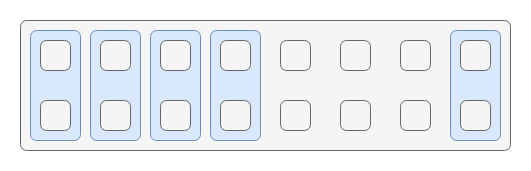

The diagram above was exported from draw.io. Its source (the exported page's mxGraphModel, read from the mxfile embedded in the PNG):
<mxGraphModel dx="782" dy="482" grid="1" gridSize="10" guides="1" tooltips="1" connect="1" arrows="1" fold="1" page="1" pageScale="1" pageWidth="827" pageHeight="1169" math="0" shadow="0">
  <root>
    <mxCell id="bi4gtsg0prm9sGZgwc1V-0" />
    <mxCell id="bi4gtsg0prm9sGZgwc1V-1" parent="bi4gtsg0prm9sGZgwc1V-0" />
    <mxCell id="bi4gtsg0prm9sGZgwc1V-2" value="" style="rounded=1;whiteSpace=wrap;html=1;align=center;verticalAlign=middle;fontFamily=Helvetica;fontSize=11;labelBackgroundColor=none;arcSize=12;fillColor=#f5f5f5;fontColor=#333333;strokeColor=#666666;fillOpacity=100;absoluteArcSize=1;" vertex="1" parent="bi4gtsg0prm9sGZgwc1V-1">
      <mxGeometry x="40" y="40" width="490" height="130" as="geometry" />
    </mxCell>
    <mxCell id="bi4gtsg0prm9sGZgwc1V-3" value="" style="rounded=1;whiteSpace=wrap;html=1;align=center;verticalAlign=middle;fontFamily=Helvetica;fontSize=11;labelBackgroundColor=none;arcSize=12;textDirection=vertical-lr;fillColor=#dae8fc;strokeColor=#6c8ebf;fillOpacity=100;absoluteArcSize=1;" vertex="1" parent="bi4gtsg0prm9sGZgwc1V-1">
      <mxGeometry x="110" y="50" width="50" height="110" as="geometry" />
    </mxCell>
    <mxCell id="bi4gtsg0prm9sGZgwc1V-4" value="" style="rounded=1;whiteSpace=wrap;html=1;align=center;verticalAlign=middle;fontFamily=Helvetica;fontSize=11;labelBackgroundColor=none;arcSize=12;textDirection=vertical-lr;fillColor=#dae8fc;strokeColor=#6c8ebf;fillOpacity=100;absoluteArcSize=1;" vertex="1" parent="bi4gtsg0prm9sGZgwc1V-1">
      <mxGeometry x="170" y="50" width="50" height="110" as="geometry" />
    </mxCell>
    <mxCell id="bi4gtsg0prm9sGZgwc1V-5" value="" style="rounded=1;whiteSpace=wrap;html=1;align=center;verticalAlign=middle;fontFamily=Helvetica;fontSize=11;labelBackgroundColor=none;arcSize=12;textDirection=vertical-lr;fillColor=#dae8fc;strokeColor=#6c8ebf;fillOpacity=100;absoluteArcSize=1;" vertex="1" parent="bi4gtsg0prm9sGZgwc1V-1">
      <mxGeometry x="470" y="50" width="50" height="110" as="geometry" />
    </mxCell>
    <mxCell id="bi4gtsg0prm9sGZgwc1V-6" value="" style="rounded=1;whiteSpace=wrap;html=1;align=center;verticalAlign=middle;fontFamily=Helvetica;fontSize=11;labelBackgroundColor=none;arcSize=12;textDirection=vertical-lr;fillColor=#dae8fc;strokeColor=#6c8ebf;fillOpacity=100;absoluteArcSize=1;" vertex="1" parent="bi4gtsg0prm9sGZgwc1V-1">
      <mxGeometry x="230" y="50" width="50" height="110" as="geometry" />
    </mxCell>
    <mxCell id="bi4gtsg0prm9sGZgwc1V-7" value="" style="rounded=1;whiteSpace=wrap;html=1;align=center;verticalAlign=middle;fontFamily=Helvetica;fontSize=11;labelBackgroundColor=none;arcSize=12;textDirection=vertical-lr;fillColor=#dae8fc;strokeColor=#6c8ebf;fillOpacity=100;absoluteArcSize=1;" vertex="1" parent="bi4gtsg0prm9sGZgwc1V-1">
      <mxGeometry x="50" y="50" width="50" height="110" as="geometry" />
    </mxCell>
    <mxCell id="bi4gtsg0prm9sGZgwc1V-8" value="" style="rounded=1;whiteSpace=wrap;html=1;align=center;verticalAlign=middle;fontFamily=Helvetica;fontSize=11;labelBackgroundColor=none;arcSize=12;fillColor=#f5f5f5;fontColor=#333333;strokeColor=#666666;fillOpacity=100;absoluteArcSize=1;" vertex="1" parent="bi4gtsg0prm9sGZgwc1V-1">
      <mxGeometry x="60" y="60" width="30" height="30" as="geometry" />
    </mxCell>
    <mxCell id="bi4gtsg0prm9sGZgwc1V-9" value="" style="rounded=1;whiteSpace=wrap;html=1;align=center;verticalAlign=middle;fontFamily=Helvetica;fontSize=11;labelBackgroundColor=none;arcSize=12;fillColor=#f5f5f5;fontColor=#333333;strokeColor=#666666;fillOpacity=100;absoluteArcSize=1;" vertex="1" parent="bi4gtsg0prm9sGZgwc1V-1">
      <mxGeometry x="120" y="60" width="30" height="30" as="geometry" />
    </mxCell>
    <mxCell id="bi4gtsg0prm9sGZgwc1V-10" value="" style="rounded=1;whiteSpace=wrap;html=1;align=center;verticalAlign=middle;fontFamily=Helvetica;fontSize=11;labelBackgroundColor=none;arcSize=12;fillColor=#f5f5f5;fontColor=#333333;strokeColor=#666666;fillOpacity=100;absoluteArcSize=1;" vertex="1" parent="bi4gtsg0prm9sGZgwc1V-1">
      <mxGeometry x="60" y="120" width="30" height="30" as="geometry" />
    </mxCell>
    <mxCell id="bi4gtsg0prm9sGZgwc1V-11" value="" style="rounded=1;whiteSpace=wrap;html=1;align=center;verticalAlign=middle;fontFamily=Helvetica;fontSize=11;labelBackgroundColor=none;arcSize=12;fillColor=#f5f5f5;fontColor=#333333;strokeColor=#666666;fillOpacity=100;absoluteArcSize=1;" vertex="1" parent="bi4gtsg0prm9sGZgwc1V-1">
      <mxGeometry x="120" y="120" width="30" height="30" as="geometry" />
    </mxCell>
    <mxCell id="bi4gtsg0prm9sGZgwc1V-12" value="" style="rounded=1;whiteSpace=wrap;html=1;align=center;verticalAlign=middle;fontFamily=Helvetica;fontSize=11;labelBackgroundColor=none;arcSize=12;fillColor=#f5f5f5;fontColor=#333333;strokeColor=#666666;fillOpacity=100;absoluteArcSize=1;" vertex="1" parent="bi4gtsg0prm9sGZgwc1V-1">
      <mxGeometry x="180" y="60" width="30" height="30" as="geometry" />
    </mxCell>
    <mxCell id="bi4gtsg0prm9sGZgwc1V-13" value="" style="rounded=1;whiteSpace=wrap;html=1;align=center;verticalAlign=middle;fontFamily=Helvetica;fontSize=11;labelBackgroundColor=none;arcSize=12;fillColor=#f5f5f5;fontColor=#333333;strokeColor=#666666;fillOpacity=100;absoluteArcSize=1;" vertex="1" parent="bi4gtsg0prm9sGZgwc1V-1">
      <mxGeometry x="240" y="60" width="30" height="30" as="geometry" />
    </mxCell>
    <mxCell id="bi4gtsg0prm9sGZgwc1V-14" value="" style="rounded=1;whiteSpace=wrap;html=1;align=center;verticalAlign=middle;fontFamily=Helvetica;fontSize=11;labelBackgroundColor=none;arcSize=12;fillColor=#f5f5f5;fontColor=#333333;strokeColor=#666666;fillOpacity=100;absoluteArcSize=1;" vertex="1" parent="bi4gtsg0prm9sGZgwc1V-1">
      <mxGeometry x="180" y="120" width="30" height="30" as="geometry" />
    </mxCell>
    <mxCell id="bi4gtsg0prm9sGZgwc1V-15" value="" style="rounded=1;whiteSpace=wrap;html=1;align=center;verticalAlign=middle;fontFamily=Helvetica;fontSize=11;labelBackgroundColor=none;arcSize=12;fillColor=#f5f5f5;fontColor=#333333;strokeColor=#666666;fillOpacity=100;absoluteArcSize=1;" vertex="1" parent="bi4gtsg0prm9sGZgwc1V-1">
      <mxGeometry x="240" y="120" width="30" height="30" as="geometry" />
    </mxCell>
    <mxCell id="bi4gtsg0prm9sGZgwc1V-16" value="" style="rounded=1;whiteSpace=wrap;html=1;align=center;verticalAlign=middle;fontFamily=Helvetica;fontSize=11;labelBackgroundColor=none;arcSize=12;fillColor=#f5f5f5;fontColor=#333333;strokeColor=#666666;fillOpacity=100;absoluteArcSize=1;" vertex="1" parent="bi4gtsg0prm9sGZgwc1V-1">
      <mxGeometry x="300" y="60" width="30" height="30" as="geometry" />
    </mxCell>
    <mxCell id="bi4gtsg0prm9sGZgwc1V-17" value="" style="rounded=1;whiteSpace=wrap;html=1;align=center;verticalAlign=middle;fontFamily=Helvetica;fontSize=11;labelBackgroundColor=none;arcSize=12;fillColor=#f5f5f5;fontColor=#333333;strokeColor=#666666;fillOpacity=100;absoluteArcSize=1;" vertex="1" parent="bi4gtsg0prm9sGZgwc1V-1">
      <mxGeometry x="360" y="60" width="30" height="30" as="geometry" />
    </mxCell>
    <mxCell id="bi4gtsg0prm9sGZgwc1V-18" value="" style="rounded=1;whiteSpace=wrap;html=1;align=center;verticalAlign=middle;fontFamily=Helvetica;fontSize=11;labelBackgroundColor=none;arcSize=12;fillColor=#f5f5f5;fontColor=#333333;strokeColor=#666666;fillOpacity=100;absoluteArcSize=1;" vertex="1" parent="bi4gtsg0prm9sGZgwc1V-1">
      <mxGeometry x="300" y="120" width="30" height="30" as="geometry" />
    </mxCell>
    <mxCell id="bi4gtsg0prm9sGZgwc1V-19" value="" style="rounded=1;whiteSpace=wrap;html=1;align=center;verticalAlign=middle;fontFamily=Helvetica;fontSize=11;labelBackgroundColor=none;arcSize=12;fillColor=#f5f5f5;fontColor=#333333;strokeColor=#666666;fillOpacity=100;absoluteArcSize=1;" vertex="1" parent="bi4gtsg0prm9sGZgwc1V-1">
      <mxGeometry x="360" y="120" width="30" height="30" as="geometry" />
    </mxCell>
    <mxCell id="bi4gtsg0prm9sGZgwc1V-20" value="" style="rounded=1;whiteSpace=wrap;html=1;align=center;verticalAlign=middle;fontFamily=Helvetica;fontSize=11;labelBackgroundColor=none;arcSize=12;fillColor=#f5f5f5;fontColor=#333333;strokeColor=#666666;fillOpacity=100;absoluteArcSize=1;" vertex="1" parent="bi4gtsg0prm9sGZgwc1V-1">
      <mxGeometry x="420" y="60" width="30" height="30" as="geometry" />
    </mxCell>
    <mxCell id="bi4gtsg0prm9sGZgwc1V-21" value="" style="rounded=1;whiteSpace=wrap;html=1;align=center;verticalAlign=middle;fontFamily=Helvetica;fontSize=11;labelBackgroundColor=none;arcSize=12;fillColor=#f5f5f5;fontColor=#333333;strokeColor=#666666;fillOpacity=100;absoluteArcSize=1;" vertex="1" parent="bi4gtsg0prm9sGZgwc1V-1">
      <mxGeometry x="480" y="60" width="30" height="30" as="geometry" />
    </mxCell>
    <mxCell id="bi4gtsg0prm9sGZgwc1V-22" value="" style="rounded=1;whiteSpace=wrap;html=1;align=center;verticalAlign=middle;fontFamily=Helvetica;fontSize=11;labelBackgroundColor=none;arcSize=12;fillColor=#f5f5f5;fontColor=#333333;strokeColor=#666666;fillOpacity=100;absoluteArcSize=1;" vertex="1" parent="bi4gtsg0prm9sGZgwc1V-1">
      <mxGeometry x="420" y="120" width="30" height="30" as="geometry" />
    </mxCell>
    <mxCell id="bi4gtsg0prm9sGZgwc1V-23" value="" style="rounded=1;whiteSpace=wrap;html=1;align=center;verticalAlign=middle;fontFamily=Helvetica;fontSize=11;labelBackgroundColor=none;arcSize=12;fillColor=#f5f5f5;fontColor=#333333;strokeColor=#666666;fillOpacity=100;absoluteArcSize=1;" vertex="1" parent="bi4gtsg0prm9sGZgwc1V-1">
      <mxGeometry x="480" y="120" width="30" height="30" as="geometry" />
    </mxCell>
  </root>
</mxGraphModel>